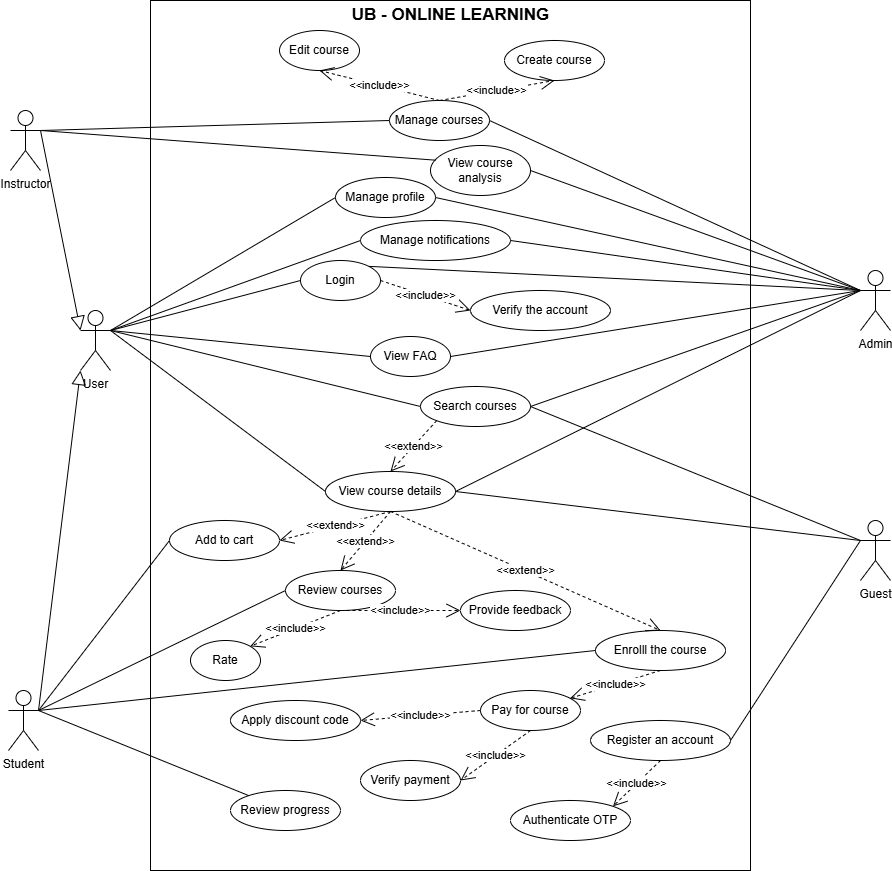

The diagram above was exported from draw.io. Its source (the exported page's mxGraphModel, read from the mxfile embedded in the PNG):
<mxGraphModel dx="441" dy="235" grid="1" gridSize="10" guides="1" tooltips="1" connect="1" arrows="1" fold="1" page="1" pageScale="1" pageWidth="827" pageHeight="1169" math="0" shadow="0">
  <root>
    <mxCell id="0" />
    <mxCell id="1" parent="0" />
    <mxCell id="JvfzVfudpH6A91GytBFq-1" value="&amp;lt;&amp;lt;include&amp;gt;&amp;gt;" style="endArrow=open;endSize=12;dashed=1;html=1;rounded=0;entryX=0.5;entryY=1;entryDx=0;entryDy=0;" edge="1" parent="1" source="JvfzVfudpH6A91GytBFq-5" target="JvfzVfudpH6A91GytBFq-3">
      <mxGeometry width="160" relative="1" as="geometry">
        <mxPoint x="320" y="210" as="sourcePoint" />
        <mxPoint x="480" y="210" as="targetPoint" />
      </mxGeometry>
    </mxCell>
    <mxCell id="JvfzVfudpH6A91GytBFq-2" value="" style="rounded=0;whiteSpace=wrap;html=1;" vertex="1" parent="1">
      <mxGeometry x="340" y="250" width="600" height="870" as="geometry" />
    </mxCell>
    <mxCell id="JvfzVfudpH6A91GytBFq-3" value="Edit course" style="ellipse;whiteSpace=wrap;html=1;" vertex="1" parent="1">
      <mxGeometry x="469" y="280" width="80" height="40" as="geometry" />
    </mxCell>
    <mxCell id="JvfzVfudpH6A91GytBFq-4" value="Create course" style="ellipse;whiteSpace=wrap;html=1;" vertex="1" parent="1">
      <mxGeometry x="694" y="290" width="100" height="40" as="geometry" />
    </mxCell>
    <mxCell id="JvfzVfudpH6A91GytBFq-5" value="Manage courses" style="ellipse;whiteSpace=wrap;html=1;" vertex="1" parent="1">
      <mxGeometry x="579" y="350" width="100" height="40" as="geometry" />
    </mxCell>
    <mxCell id="JvfzVfudpH6A91GytBFq-6" value="Manage profile" style="ellipse;whiteSpace=wrap;html=1;" vertex="1" parent="1">
      <mxGeometry x="525" y="427" width="100" height="40" as="geometry" />
    </mxCell>
    <mxCell id="JvfzVfudpH6A91GytBFq-7" value="Manage notifications" style="ellipse;whiteSpace=wrap;html=1;" vertex="1" parent="1">
      <mxGeometry x="550" y="470" width="150" height="40" as="geometry" />
    </mxCell>
    <mxCell id="JvfzVfudpH6A91GytBFq-8" value="Verify the account" style="ellipse;whiteSpace=wrap;html=1;" vertex="1" parent="1">
      <mxGeometry x="660" y="540" width="140" height="40" as="geometry" />
    </mxCell>
    <mxCell id="JvfzVfudpH6A91GytBFq-9" value="Register an account" style="ellipse;whiteSpace=wrap;html=1;" vertex="1" parent="1">
      <mxGeometry x="780" y="970" width="140" height="40" as="geometry" />
    </mxCell>
    <mxCell id="JvfzVfudpH6A91GytBFq-10" value="Login" style="ellipse;whiteSpace=wrap;html=1;" vertex="1" parent="1">
      <mxGeometry x="490" y="510" width="80" height="40" as="geometry" />
    </mxCell>
    <mxCell id="JvfzVfudpH6A91GytBFq-11" value="Search courses" style="ellipse;whiteSpace=wrap;html=1;" vertex="1" parent="1">
      <mxGeometry x="610" y="636" width="110" height="40" as="geometry" />
    </mxCell>
    <mxCell id="JvfzVfudpH6A91GytBFq-12" value="View course details" style="ellipse;whiteSpace=wrap;html=1;" vertex="1" parent="1">
      <mxGeometry x="515" y="721" width="130" height="40" as="geometry" />
    </mxCell>
    <mxCell id="JvfzVfudpH6A91GytBFq-13" value="Review courses" style="ellipse;whiteSpace=wrap;html=1;" vertex="1" parent="1">
      <mxGeometry x="475" y="820" width="110" height="40" as="geometry" />
    </mxCell>
    <mxCell id="JvfzVfudpH6A91GytBFq-14" value="Add to cart" style="ellipse;whiteSpace=wrap;html=1;" vertex="1" parent="1">
      <mxGeometry x="359" y="770" width="110" height="40" as="geometry" />
    </mxCell>
    <mxCell id="JvfzVfudpH6A91GytBFq-15" value="Provide feedback" style="ellipse;whiteSpace=wrap;html=1;" vertex="1" parent="1">
      <mxGeometry x="650" y="840" width="110" height="40" as="geometry" />
    </mxCell>
    <mxCell id="JvfzVfudpH6A91GytBFq-16" value="Rate" style="ellipse;whiteSpace=wrap;html=1;" vertex="1" parent="1">
      <mxGeometry x="380" y="890" width="70" height="40" as="geometry" />
    </mxCell>
    <mxCell id="JvfzVfudpH6A91GytBFq-17" value="Enrolll the course" style="ellipse;whiteSpace=wrap;html=1;" vertex="1" parent="1">
      <mxGeometry x="785" y="880" width="130" height="40" as="geometry" />
    </mxCell>
    <mxCell id="JvfzVfudpH6A91GytBFq-18" value="Pay for course" style="ellipse;whiteSpace=wrap;html=1;" vertex="1" parent="1">
      <mxGeometry x="670" y="940" width="100" height="40" as="geometry" />
    </mxCell>
    <mxCell id="JvfzVfudpH6A91GytBFq-19" value="Verify payment" style="ellipse;whiteSpace=wrap;html=1;" vertex="1" parent="1">
      <mxGeometry x="550" y="1010" width="100" height="40" as="geometry" />
    </mxCell>
    <mxCell id="JvfzVfudpH6A91GytBFq-20" value="Apply discount code" style="ellipse;whiteSpace=wrap;html=1;" vertex="1" parent="1">
      <mxGeometry x="420" y="950" width="130" height="40" as="geometry" />
    </mxCell>
    <mxCell id="JvfzVfudpH6A91GytBFq-21" value="Review progress" style="ellipse;whiteSpace=wrap;html=1;" vertex="1" parent="1">
      <mxGeometry x="420" y="1040" width="110" height="40" as="geometry" />
    </mxCell>
    <mxCell id="JvfzVfudpH6A91GytBFq-22" value="Authenticate OTP" style="ellipse;whiteSpace=wrap;html=1;" vertex="1" parent="1">
      <mxGeometry x="700" y="1050" width="120" height="40" as="geometry" />
    </mxCell>
    <mxCell id="JvfzVfudpH6A91GytBFq-23" value="Instructor" style="shape=umlActor;verticalLabelPosition=bottom;verticalAlign=top;html=1;outlineConnect=0;" vertex="1" parent="1">
      <mxGeometry x="200" y="360" width="30" height="60" as="geometry" />
    </mxCell>
    <mxCell id="JvfzVfudpH6A91GytBFq-24" value="User" style="shape=umlActor;verticalLabelPosition=bottom;verticalAlign=top;html=1;outlineConnect=0;" vertex="1" parent="1">
      <mxGeometry x="270" y="560" width="30" height="60" as="geometry" />
    </mxCell>
    <mxCell id="JvfzVfudpH6A91GytBFq-25" value="Admin" style="shape=umlActor;verticalLabelPosition=bottom;verticalAlign=top;html=1;outlineConnect=0;" vertex="1" parent="1">
      <mxGeometry x="1050" y="520" width="30" height="60" as="geometry" />
    </mxCell>
    <mxCell id="JvfzVfudpH6A91GytBFq-26" value="Student" style="shape=umlActor;verticalLabelPosition=bottom;verticalAlign=top;html=1;outlineConnect=0;" vertex="1" parent="1">
      <mxGeometry x="198" y="940" width="30" height="60" as="geometry" />
    </mxCell>
    <mxCell id="JvfzVfudpH6A91GytBFq-27" value="Guest" style="shape=umlActor;verticalLabelPosition=bottom;verticalAlign=top;html=1;outlineConnect=0;" vertex="1" parent="1">
      <mxGeometry x="1050" y="770" width="30" height="60" as="geometry" />
    </mxCell>
    <mxCell id="JvfzVfudpH6A91GytBFq-28" value="View course analysis" style="ellipse;whiteSpace=wrap;html=1;" vertex="1" parent="1">
      <mxGeometry x="620" y="395" width="100" height="50" as="geometry" />
    </mxCell>
    <mxCell id="JvfzVfudpH6A91GytBFq-29" value="" style="endArrow=block;endFill=0;endSize=12;html=1;rounded=0;entryX=0;entryY=0.3333333333333333;entryDx=0;entryDy=0;entryPerimeter=0;exitX=1;exitY=0.3333333333333333;exitDx=0;exitDy=0;exitPerimeter=0;" edge="1" parent="1" source="JvfzVfudpH6A91GytBFq-23" target="JvfzVfudpH6A91GytBFq-24">
      <mxGeometry width="160" relative="1" as="geometry">
        <mxPoint x="30" y="750" as="sourcePoint" />
        <mxPoint x="190" y="750" as="targetPoint" />
      </mxGeometry>
    </mxCell>
    <mxCell id="JvfzVfudpH6A91GytBFq-30" value="" style="endArrow=block;endFill=0;endSize=12;html=1;rounded=0;entryX=0;entryY=1;entryDx=0;entryDy=0;entryPerimeter=0;exitX=1;exitY=0.3333333333333333;exitDx=0;exitDy=0;exitPerimeter=0;" edge="1" parent="1" source="JvfzVfudpH6A91GytBFq-26" target="JvfzVfudpH6A91GytBFq-24">
      <mxGeometry width="160" relative="1" as="geometry">
        <mxPoint x="240" y="870" as="sourcePoint" />
        <mxPoint x="280" y="710" as="targetPoint" />
      </mxGeometry>
    </mxCell>
    <mxCell id="JvfzVfudpH6A91GytBFq-31" value="&amp;lt;&amp;lt;include&amp;gt;&amp;gt;" style="endArrow=open;endSize=12;dashed=1;html=1;rounded=0;entryX=0.5;entryY=1;entryDx=0;entryDy=0;exitX=0.5;exitY=0;exitDx=0;exitDy=0;" edge="1" parent="1" source="JvfzVfudpH6A91GytBFq-5" target="JvfzVfudpH6A91GytBFq-4">
      <mxGeometry width="160" relative="1" as="geometry">
        <mxPoint x="591" y="534" as="sourcePoint" />
        <mxPoint x="480" y="470" as="targetPoint" />
      </mxGeometry>
    </mxCell>
    <mxCell id="JvfzVfudpH6A91GytBFq-32" value="&amp;lt;&amp;lt;include&amp;gt;&amp;gt;" style="endArrow=open;endSize=12;dashed=1;html=1;rounded=0;entryX=0.5;entryY=1;entryDx=0;entryDy=0;exitX=0.5;exitY=0;exitDx=0;exitDy=0;" edge="1" parent="1" source="JvfzVfudpH6A91GytBFq-5" target="JvfzVfudpH6A91GytBFq-3">
      <mxGeometry width="160" relative="1" as="geometry">
        <mxPoint x="610" y="530" as="sourcePoint" />
        <mxPoint x="640" y="480" as="targetPoint" />
      </mxGeometry>
    </mxCell>
    <mxCell id="JvfzVfudpH6A91GytBFq-33" value="" style="endArrow=none;html=1;rounded=0;exitX=1;exitY=0.3333333333333333;exitDx=0;exitDy=0;exitPerimeter=0;entryX=0;entryY=0.5;entryDx=0;entryDy=0;" edge="1" parent="1" source="JvfzVfudpH6A91GytBFq-24" target="JvfzVfudpH6A91GytBFq-10">
      <mxGeometry width="50" height="50" relative="1" as="geometry">
        <mxPoint x="420" y="610" as="sourcePoint" />
        <mxPoint x="470" y="560" as="targetPoint" />
      </mxGeometry>
    </mxCell>
    <mxCell id="JvfzVfudpH6A91GytBFq-34" value="" style="endArrow=none;html=1;rounded=0;exitX=1;exitY=0.3333333333333333;exitDx=0;exitDy=0;exitPerimeter=0;entryX=0;entryY=0.5;entryDx=0;entryDy=0;" edge="1" parent="1" source="JvfzVfudpH6A91GytBFq-24" target="JvfzVfudpH6A91GytBFq-11">
      <mxGeometry width="50" height="50" relative="1" as="geometry">
        <mxPoint x="310" y="710" as="sourcePoint" />
        <mxPoint x="450" y="670" as="targetPoint" />
      </mxGeometry>
    </mxCell>
    <mxCell id="JvfzVfudpH6A91GytBFq-35" value="" style="endArrow=none;html=1;rounded=0;exitX=1;exitY=0.3333333333333333;exitDx=0;exitDy=0;exitPerimeter=0;entryX=0;entryY=0.5;entryDx=0;entryDy=0;" edge="1" parent="1" source="JvfzVfudpH6A91GytBFq-24" target="JvfzVfudpH6A91GytBFq-6">
      <mxGeometry width="50" height="50" relative="1" as="geometry">
        <mxPoint x="320" y="720" as="sourcePoint" />
        <mxPoint x="460" y="680" as="targetPoint" />
      </mxGeometry>
    </mxCell>
    <mxCell id="JvfzVfudpH6A91GytBFq-36" value="" style="endArrow=none;html=1;rounded=0;exitX=1;exitY=0.3333333333333333;exitDx=0;exitDy=0;exitPerimeter=0;entryX=0;entryY=0.5;entryDx=0;entryDy=0;" edge="1" parent="1" source="JvfzVfudpH6A91GytBFq-24" target="JvfzVfudpH6A91GytBFq-7">
      <mxGeometry width="50" height="50" relative="1" as="geometry">
        <mxPoint x="330" y="730" as="sourcePoint" />
        <mxPoint x="470" y="690" as="targetPoint" />
      </mxGeometry>
    </mxCell>
    <mxCell id="JvfzVfudpH6A91GytBFq-37" value="" style="endArrow=none;html=1;rounded=0;exitX=1;exitY=0.3333333333333333;exitDx=0;exitDy=0;exitPerimeter=0;entryX=0;entryY=0.5;entryDx=0;entryDy=0;" edge="1" parent="1" source="JvfzVfudpH6A91GytBFq-24" target="JvfzVfudpH6A91GytBFq-12">
      <mxGeometry width="50" height="50" relative="1" as="geometry">
        <mxPoint x="340" y="740" as="sourcePoint" />
        <mxPoint x="480" y="700" as="targetPoint" />
      </mxGeometry>
    </mxCell>
    <mxCell id="JvfzVfudpH6A91GytBFq-38" value="" style="endArrow=none;html=1;rounded=0;exitX=1;exitY=0.3333333333333333;exitDx=0;exitDy=0;exitPerimeter=0;entryX=0;entryY=0.5;entryDx=0;entryDy=0;" edge="1" parent="1" source="JvfzVfudpH6A91GytBFq-23" target="JvfzVfudpH6A91GytBFq-5">
      <mxGeometry width="50" height="50" relative="1" as="geometry">
        <mxPoint x="310" y="710" as="sourcePoint" />
        <mxPoint x="720" y="530" as="targetPoint" />
      </mxGeometry>
    </mxCell>
    <mxCell id="JvfzVfudpH6A91GytBFq-39" value="&amp;lt;&amp;lt;include&amp;gt;&amp;gt;" style="endArrow=open;endSize=12;dashed=1;html=1;rounded=0;entryX=0;entryY=0.5;entryDx=0;entryDy=0;exitX=1;exitY=0.5;exitDx=0;exitDy=0;" edge="1" parent="1" source="JvfzVfudpH6A91GytBFq-10" target="JvfzVfudpH6A91GytBFq-8">
      <mxGeometry width="160" relative="1" as="geometry">
        <mxPoint x="620" y="530" as="sourcePoint" />
        <mxPoint x="480" y="470" as="targetPoint" />
      </mxGeometry>
    </mxCell>
    <mxCell id="JvfzVfudpH6A91GytBFq-40" value="&amp;lt;&amp;lt;extend&amp;gt;&amp;gt;" style="endArrow=open;endSize=12;dashed=1;html=1;rounded=0;entryX=1;entryY=0.5;entryDx=0;entryDy=0;exitX=0.5;exitY=1;exitDx=0;exitDy=0;" edge="1" parent="1" source="JvfzVfudpH6A91GytBFq-12" target="JvfzVfudpH6A91GytBFq-14">
      <mxGeometry width="160" relative="1" as="geometry">
        <mxPoint x="630" y="540" as="sourcePoint" />
        <mxPoint x="490" y="480" as="targetPoint" />
      </mxGeometry>
    </mxCell>
    <mxCell id="JvfzVfudpH6A91GytBFq-41" value="" style="endArrow=none;html=1;rounded=0;exitX=1;exitY=0.5;exitDx=0;exitDy=0;entryX=0;entryY=0.3333333333333333;entryDx=0;entryDy=0;entryPerimeter=0;" edge="1" parent="1" source="JvfzVfudpH6A91GytBFq-28">
      <mxGeometry width="50" height="50" relative="1" as="geometry">
        <mxPoint x="1010" y="440" as="sourcePoint" />
        <mxPoint x="1050" y="540" as="targetPoint" />
      </mxGeometry>
    </mxCell>
    <mxCell id="JvfzVfudpH6A91GytBFq-42" value="" style="endArrow=none;html=1;rounded=0;exitX=1;exitY=0.5;exitDx=0;exitDy=0;entryX=0;entryY=0.3333333333333333;entryDx=0;entryDy=0;entryPerimeter=0;" edge="1" parent="1" source="JvfzVfudpH6A91GytBFq-5" target="JvfzVfudpH6A91GytBFq-25">
      <mxGeometry width="50" height="50" relative="1" as="geometry">
        <mxPoint x="1020" y="450" as="sourcePoint" />
        <mxPoint x="1060" y="550" as="targetPoint" />
      </mxGeometry>
    </mxCell>
    <mxCell id="JvfzVfudpH6A91GytBFq-43" value="" style="endArrow=none;html=1;rounded=0;exitX=1;exitY=0.5;exitDx=0;exitDy=0;entryX=0;entryY=0.3333333333333333;entryDx=0;entryDy=0;entryPerimeter=0;" edge="1" parent="1" source="JvfzVfudpH6A91GytBFq-6" target="JvfzVfudpH6A91GytBFq-25">
      <mxGeometry width="50" height="50" relative="1" as="geometry">
        <mxPoint x="1030" y="460" as="sourcePoint" />
        <mxPoint x="1070" y="560" as="targetPoint" />
      </mxGeometry>
    </mxCell>
    <mxCell id="JvfzVfudpH6A91GytBFq-44" value="" style="endArrow=none;html=1;rounded=0;exitX=1;exitY=0.5;exitDx=0;exitDy=0;entryX=0;entryY=0.3333333333333333;entryDx=0;entryDy=0;entryPerimeter=0;" edge="1" parent="1" source="JvfzVfudpH6A91GytBFq-11" target="JvfzVfudpH6A91GytBFq-25">
      <mxGeometry width="50" height="50" relative="1" as="geometry">
        <mxPoint x="670" y="550" as="sourcePoint" />
        <mxPoint x="1060" y="550" as="targetPoint" />
      </mxGeometry>
    </mxCell>
    <mxCell id="JvfzVfudpH6A91GytBFq-45" value="" style="endArrow=none;html=1;rounded=0;exitX=1;exitY=0.5;exitDx=0;exitDy=0;entryX=0;entryY=0.3333333333333333;entryDx=0;entryDy=0;entryPerimeter=0;" edge="1" parent="1" source="JvfzVfudpH6A91GytBFq-7" target="JvfzVfudpH6A91GytBFq-25">
      <mxGeometry width="50" height="50" relative="1" as="geometry">
        <mxPoint x="670" y="550" as="sourcePoint" />
        <mxPoint x="1060" y="550" as="targetPoint" />
      </mxGeometry>
    </mxCell>
    <mxCell id="JvfzVfudpH6A91GytBFq-46" value="" style="endArrow=none;html=1;rounded=0;exitX=1;exitY=0;exitDx=0;exitDy=0;" edge="1" parent="1" source="JvfzVfudpH6A91GytBFq-10">
      <mxGeometry width="50" height="50" relative="1" as="geometry">
        <mxPoint x="770" y="650" as="sourcePoint" />
        <mxPoint x="1050" y="540" as="targetPoint" />
      </mxGeometry>
    </mxCell>
    <mxCell id="JvfzVfudpH6A91GytBFq-47" value="" style="endArrow=none;html=1;rounded=0;exitX=1;exitY=0.5;exitDx=0;exitDy=0;entryX=0;entryY=0.3333333333333333;entryDx=0;entryDy=0;entryPerimeter=0;" edge="1" parent="1" source="JvfzVfudpH6A91GytBFq-12" target="JvfzVfudpH6A91GytBFq-25">
      <mxGeometry width="50" height="50" relative="1" as="geometry">
        <mxPoint x="770" y="650" as="sourcePoint" />
        <mxPoint x="1060" y="550" as="targetPoint" />
      </mxGeometry>
    </mxCell>
    <mxCell id="JvfzVfudpH6A91GytBFq-48" value="" style="endArrow=none;html=1;rounded=0;exitX=1;exitY=0.5;exitDx=0;exitDy=0;entryX=0;entryY=0.3333333333333333;entryDx=0;entryDy=0;entryPerimeter=0;" edge="1" parent="1" source="JvfzVfudpH6A91GytBFq-9" target="JvfzVfudpH6A91GytBFq-27">
      <mxGeometry width="50" height="50" relative="1" as="geometry">
        <mxPoint x="310" y="710" as="sourcePoint" />
        <mxPoint x="550" y="840" as="targetPoint" />
      </mxGeometry>
    </mxCell>
    <mxCell id="JvfzVfudpH6A91GytBFq-49" value="" style="endArrow=none;html=1;rounded=0;exitX=1;exitY=0.5;exitDx=0;exitDy=0;entryX=0;entryY=0.3333333333333333;entryDx=0;entryDy=0;entryPerimeter=0;" edge="1" parent="1" source="JvfzVfudpH6A91GytBFq-11" target="JvfzVfudpH6A91GytBFq-27">
      <mxGeometry width="50" height="50" relative="1" as="geometry">
        <mxPoint x="870" y="1000" as="sourcePoint" />
        <mxPoint x="1050" y="940" as="targetPoint" />
      </mxGeometry>
    </mxCell>
    <mxCell id="JvfzVfudpH6A91GytBFq-50" value="" style="endArrow=none;html=1;rounded=0;exitX=1;exitY=0.5;exitDx=0;exitDy=0;entryX=0;entryY=0.3333333333333333;entryDx=0;entryDy=0;entryPerimeter=0;" edge="1" parent="1" source="JvfzVfudpH6A91GytBFq-12" target="JvfzVfudpH6A91GytBFq-27">
      <mxGeometry width="50" height="50" relative="1" as="geometry">
        <mxPoint x="620" y="760" as="sourcePoint" />
        <mxPoint x="1050" y="940" as="targetPoint" />
      </mxGeometry>
    </mxCell>
    <mxCell id="JvfzVfudpH6A91GytBFq-51" value="&amp;lt;&amp;lt;extend&amp;gt;&amp;gt;" style="endArrow=open;endSize=12;dashed=1;html=1;rounded=0;entryX=0.5;entryY=0;entryDx=0;entryDy=0;exitX=0;exitY=1;exitDx=0;exitDy=0;" edge="1" parent="1" source="JvfzVfudpH6A91GytBFq-11" target="JvfzVfudpH6A91GytBFq-12">
      <mxGeometry width="160" relative="1" as="geometry">
        <mxPoint x="615" y="860" as="sourcePoint" />
        <mxPoint x="500" y="900" as="targetPoint" />
      </mxGeometry>
    </mxCell>
    <mxCell id="JvfzVfudpH6A91GytBFq-52" value="&amp;lt;&amp;lt;extend&amp;gt;&amp;gt;" style="endArrow=open;endSize=12;dashed=1;html=1;rounded=0;entryX=0.5;entryY=0;entryDx=0;entryDy=0;exitX=0.5;exitY=1;exitDx=0;exitDy=0;" edge="1" parent="1" source="JvfzVfudpH6A91GytBFq-12" target="JvfzVfudpH6A91GytBFq-13">
      <mxGeometry width="160" relative="1" as="geometry">
        <mxPoint x="565" y="780" as="sourcePoint" />
        <mxPoint x="615" y="820" as="targetPoint" />
      </mxGeometry>
    </mxCell>
    <mxCell id="JvfzVfudpH6A91GytBFq-53" value="&amp;lt;&amp;lt;extend&amp;gt;&amp;gt;" style="endArrow=open;endSize=12;dashed=1;html=1;rounded=0;entryX=0.5;entryY=0;entryDx=0;entryDy=0;exitX=0.5;exitY=1;exitDx=0;exitDy=0;" edge="1" parent="1" source="JvfzVfudpH6A91GytBFq-12" target="JvfzVfudpH6A91GytBFq-17">
      <mxGeometry width="160" relative="1" as="geometry">
        <mxPoint x="615" y="860" as="sourcePoint" />
        <mxPoint x="605" y="880" as="targetPoint" />
      </mxGeometry>
    </mxCell>
    <mxCell id="JvfzVfudpH6A91GytBFq-54" value="UB - ONLINE LEARNING" style="text;html=1;align=center;verticalAlign=middle;resizable=0;points=[];autosize=1;strokeColor=none;fillColor=none;fontStyle=1;fontSize=17;" vertex="1" parent="1">
      <mxGeometry x="530" y="250" width="220" height="30" as="geometry" />
    </mxCell>
    <mxCell id="JvfzVfudpH6A91GytBFq-55" value="&amp;lt;&amp;lt;include&amp;gt;&amp;gt;" style="endArrow=open;endSize=12;dashed=1;html=1;rounded=0;entryX=1;entryY=0;entryDx=0;entryDy=0;exitX=0.5;exitY=1;exitDx=0;exitDy=0;" edge="1" parent="1" source="JvfzVfudpH6A91GytBFq-13" target="JvfzVfudpH6A91GytBFq-16">
      <mxGeometry width="160" relative="1" as="geometry">
        <mxPoint x="460" y="970" as="sourcePoint" />
        <mxPoint x="550" y="970" as="targetPoint" />
      </mxGeometry>
    </mxCell>
    <mxCell id="JvfzVfudpH6A91GytBFq-56" value="&amp;lt;&amp;lt;include&amp;gt;&amp;gt;" style="endArrow=open;endSize=12;dashed=1;html=1;rounded=0;entryX=0;entryY=0.5;entryDx=0;entryDy=0;exitX=0.5;exitY=1;exitDx=0;exitDy=0;" edge="1" parent="1" source="JvfzVfudpH6A91GytBFq-13" target="JvfzVfudpH6A91GytBFq-15">
      <mxGeometry width="160" relative="1" as="geometry">
        <mxPoint x="555" y="880" as="sourcePoint" />
        <mxPoint x="535" y="920" as="targetPoint" />
      </mxGeometry>
    </mxCell>
    <mxCell id="JvfzVfudpH6A91GytBFq-57" value="&amp;lt;&amp;lt;include&amp;gt;&amp;gt;" style="endArrow=open;endSize=12;dashed=1;html=1;rounded=0;exitX=0.5;exitY=1;exitDx=0;exitDy=0;" edge="1" parent="1" source="JvfzVfudpH6A91GytBFq-17" target="JvfzVfudpH6A91GytBFq-18">
      <mxGeometry width="160" relative="1" as="geometry">
        <mxPoint x="555" y="880" as="sourcePoint" />
        <mxPoint x="735" y="890" as="targetPoint" />
      </mxGeometry>
    </mxCell>
    <mxCell id="JvfzVfudpH6A91GytBFq-58" value="&amp;lt;&amp;lt;include&amp;gt;&amp;gt;" style="endArrow=open;endSize=12;dashed=1;html=1;rounded=0;entryX=1;entryY=0.5;entryDx=0;entryDy=0;exitX=0;exitY=0.5;exitDx=0;exitDy=0;" edge="1" parent="1" source="JvfzVfudpH6A91GytBFq-18" target="JvfzVfudpH6A91GytBFq-20">
      <mxGeometry width="160" relative="1" as="geometry">
        <mxPoint x="795" y="860" as="sourcePoint" />
        <mxPoint x="850" y="880" as="targetPoint" />
      </mxGeometry>
    </mxCell>
    <mxCell id="JvfzVfudpH6A91GytBFq-59" value="&amp;lt;&amp;lt;include&amp;gt;&amp;gt;" style="endArrow=open;endSize=12;dashed=1;html=1;rounded=0;entryX=1;entryY=0.5;entryDx=0;entryDy=0;exitX=0.5;exitY=1;exitDx=0;exitDy=0;" edge="1" parent="1" source="JvfzVfudpH6A91GytBFq-18" target="JvfzVfudpH6A91GytBFq-19">
      <mxGeometry width="160" relative="1" as="geometry">
        <mxPoint x="857" y="920" as="sourcePoint" />
        <mxPoint x="645" y="960" as="targetPoint" />
      </mxGeometry>
    </mxCell>
    <mxCell id="JvfzVfudpH6A91GytBFq-60" value="" style="endArrow=none;html=1;rounded=0;exitX=1;exitY=0.3333333333333333;exitDx=0;exitDy=0;exitPerimeter=0;entryX=0;entryY=0.5;entryDx=0;entryDy=0;" edge="1" parent="1" source="JvfzVfudpH6A91GytBFq-26" target="JvfzVfudpH6A91GytBFq-14">
      <mxGeometry width="50" height="50" relative="1" as="geometry">
        <mxPoint x="310" y="710" as="sourcePoint" />
        <mxPoint x="525" y="760" as="targetPoint" />
      </mxGeometry>
    </mxCell>
    <mxCell id="JvfzVfudpH6A91GytBFq-61" value="" style="endArrow=none;html=1;rounded=0;exitX=1;exitY=0.3333333333333333;exitDx=0;exitDy=0;exitPerimeter=0;entryX=0;entryY=0.5;entryDx=0;entryDy=0;" edge="1" parent="1" source="JvfzVfudpH6A91GytBFq-26" target="JvfzVfudpH6A91GytBFq-13">
      <mxGeometry width="50" height="50" relative="1" as="geometry">
        <mxPoint x="220" y="920" as="sourcePoint" />
        <mxPoint x="370" y="810" as="targetPoint" />
      </mxGeometry>
    </mxCell>
    <mxCell id="JvfzVfudpH6A91GytBFq-62" value="" style="endArrow=none;html=1;rounded=0;entryX=0;entryY=0.5;entryDx=0;entryDy=0;exitX=1;exitY=0.3333333333333333;exitDx=0;exitDy=0;exitPerimeter=0;" edge="1" parent="1" source="JvfzVfudpH6A91GytBFq-26" target="JvfzVfudpH6A91GytBFq-17">
      <mxGeometry width="50" height="50" relative="1" as="geometry">
        <mxPoint x="210" y="910" as="sourcePoint" />
        <mxPoint x="480" y="860" as="targetPoint" />
      </mxGeometry>
    </mxCell>
    <mxCell id="JvfzVfudpH6A91GytBFq-63" value="" style="endArrow=none;html=1;rounded=0;exitX=1;exitY=0.3333333333333333;exitDx=0;exitDy=0;exitPerimeter=0;" edge="1" parent="1" source="JvfzVfudpH6A91GytBFq-26" target="JvfzVfudpH6A91GytBFq-21">
      <mxGeometry width="50" height="50" relative="1" as="geometry">
        <mxPoint x="220" y="920" as="sourcePoint" />
        <mxPoint x="749" y="854" as="targetPoint" />
      </mxGeometry>
    </mxCell>
    <mxCell id="JvfzVfudpH6A91GytBFq-64" value="&amp;lt;&amp;lt;include&amp;gt;&amp;gt;" style="endArrow=open;endSize=12;dashed=1;html=1;rounded=0;entryX=1;entryY=0;entryDx=0;entryDy=0;exitX=0.5;exitY=1;exitDx=0;exitDy=0;" edge="1" parent="1" source="JvfzVfudpH6A91GytBFq-9" target="JvfzVfudpH6A91GytBFq-22">
      <mxGeometry width="160" relative="1" as="geometry">
        <mxPoint x="730" y="990" as="sourcePoint" />
        <mxPoint x="660" y="1030" as="targetPoint" />
      </mxGeometry>
    </mxCell>
    <mxCell id="JvfzVfudpH6A91GytBFq-65" value="" style="endArrow=none;html=1;rounded=0;exitX=1;exitY=0.3333333333333333;exitDx=0;exitDy=0;exitPerimeter=0;entryX=0.053;entryY=0.294;entryDx=0;entryDy=0;entryPerimeter=0;" edge="1" parent="1" source="JvfzVfudpH6A91GytBFq-23" target="JvfzVfudpH6A91GytBFq-28">
      <mxGeometry width="50" height="50" relative="1" as="geometry">
        <mxPoint x="190" y="510" as="sourcePoint" />
        <mxPoint x="589" y="380" as="targetPoint" />
      </mxGeometry>
    </mxCell>
    <mxCell id="JvfzVfudpH6A91GytBFq-66" value="View FAQ" style="ellipse;whiteSpace=wrap;html=1;" vertex="1" parent="1">
      <mxGeometry x="560" y="586" width="80" height="40" as="geometry" />
    </mxCell>
    <mxCell id="JvfzVfudpH6A91GytBFq-67" value="" style="endArrow=none;html=1;rounded=0;entryX=0;entryY=0.5;entryDx=0;entryDy=0;" edge="1" parent="1" target="JvfzVfudpH6A91GytBFq-66">
      <mxGeometry width="50" height="50" relative="1" as="geometry">
        <mxPoint x="300" y="580" as="sourcePoint" />
        <mxPoint x="570" y="585" as="targetPoint" />
      </mxGeometry>
    </mxCell>
    <mxCell id="JvfzVfudpH6A91GytBFq-68" value="" style="endArrow=none;html=1;rounded=0;exitX=1;exitY=0.5;exitDx=0;exitDy=0;" edge="1" parent="1" source="JvfzVfudpH6A91GytBFq-66">
      <mxGeometry width="50" height="50" relative="1" as="geometry">
        <mxPoint x="730" y="690" as="sourcePoint" />
        <mxPoint x="1050" y="540" as="targetPoint" />
      </mxGeometry>
    </mxCell>
  </root>
</mxGraphModel>